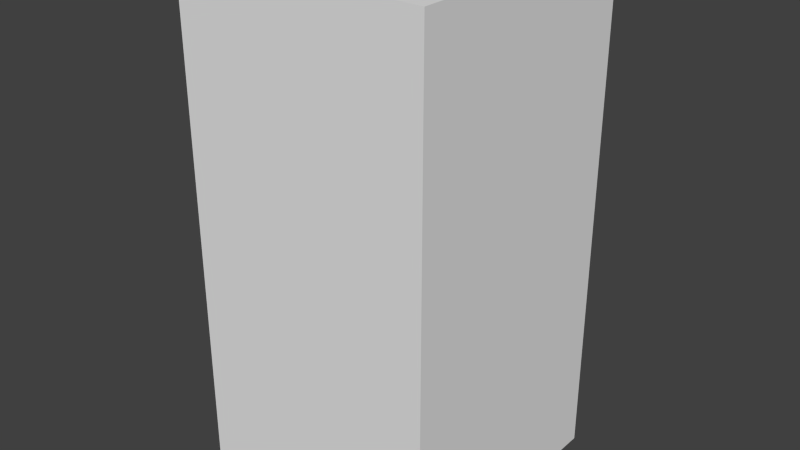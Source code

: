 # Source: redXThree.blend  (saved by Blender 2.68.0; exported with 4.5.12 LTS)
import bpy
from mathutils import Matrix  # noqa: F401  (used for matrix-valued properties, if any)

bpy.ops.wm.read_factory_settings(use_empty=True)
scene = bpy.context.scene
scene.name = 'Scene'

# ---- collections
col_collection_1 = bpy.data.collections.new('Collection 1'); scene.collection.children.link(col_collection_1)

# ---- world
world_world = bpy.data.worlds.new('World'); scene.world = world_world
world_world.color = (0.05088, 0.05088, 0.05088)
world_world.use_sun_shadow = False
world_world.sun_shadow_jitter_overblur = 0.0
world_world.cycles.sampling_method = 'MANUAL'
world_world.cycles.sample_map_resolution = 256

# ---- meshes
me_redxthree = bpy.data.meshes.new('redXThree')
me_redxthree.from_pydata([(-0.5, -0.5, -1.0), (-0.5, 0.5, -1.0), (0.5, 0.5, -1.0), (0.5, -0.5, -1.0), (-0.5, -0.5, 1.0), (-0.5, 0.5, 1.0), (0.5, 0.5, 1.0), (0.5, -0.5, 1.0)], [], [(4, 5, 1, 0), (5, 6, 2, 1), (6, 7, 3, 2), (7, 4, 0, 3), (0, 1, 2, 3), (7, 6, 5, 4)])
me_redxthree.use_remesh_preserve_volume = False
me_redxthree.use_remesh_preserve_attributes = False
me_redxthree.use_mirror_vertex_groups = False
me_redxthree.update()

# ---- objects
ob_redxthree = bpy.data.objects.new('redXThree', me_redxthree)

# ---- transforms, parenting, visibility, modifiers, constraints
ob_redxthree.location = (0.0, 0.0, 0.0)
ob_redxthree.lineart.crease_threshold = 0.0

# ---- collection membership
col_collection_1.objects.link(ob_redxthree)

# ---- scene / render settings (as saved in the file)
scene.frame_start = 1; scene.frame_end = 250; scene.frame_set(1)
scene.render.engine = 'BLENDER_EEVEE_NEXT'
scene.render.image_settings.color_mode = 'RGB'
scene.render.image_settings.compression = 90
scene.render.resolution_percentage = 50
scene.render.dither_intensity = 0.0
scene.cycles.use_denoising = False
scene.cycles.samples = 10
scene.cycles.sampling_pattern = 'TABULATED_SOBOL'
scene.cycles.light_sampling_threshold = 0.0
scene.cycles.use_adaptive_sampling = False
scene.cycles.use_light_tree = False
scene.cycles.blur_glossy = 0.0
scene.cycles.volume_bounces = 1
scene.cycles.pixel_filter_type = 'GAUSSIAN'
scene.cycles.sample_clamp_indirect = 0.0
scene.view_settings.view_transform = 'Standard'
bpy.context.view_layer.update()

# ---- added for rendering (the .blend has no active camera and no usable light): camera, sun
cam_auto = bpy.data.cameras.new('AutoCamera')
cam_auto.lens = 50.0
cam_auto.sensor_width = 36.0
cam_auto.clip_end = 1000.0
ob_auto_camera = bpy.data.objects.new('AutoCamera', cam_auto)
scene.collection.objects.link(ob_auto_camera)
ob_auto_camera.location = (2.26633, -2.71959, 1.81306)
ob_auto_camera.rotation_euler = (1.09748, -7.21219e-08, 0.694738)
scene.camera = ob_auto_camera
light_auto_sun = bpy.data.lights.new('AutoSun', 'SUN')
light_auto_sun.energy = 3.0
light_auto_sun.angle = 0.0523599
ob_auto_sun = bpy.data.objects.new('AutoSun', light_auto_sun)
scene.collection.objects.link(ob_auto_sun)
ob_auto_sun.rotation_euler = (0.872665, 0.174533, 0.523599)
bpy.context.view_layer.update()

